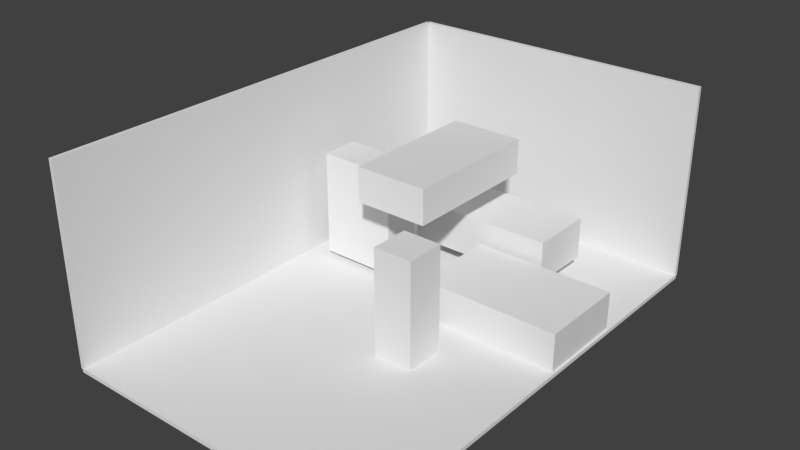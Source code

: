 # Source: scene.blend  (saved by Blender 2.76.0; exported with 4.5.12 LTS)
import bpy
from mathutils import Matrix  # noqa: F401  (used for matrix-valued properties, if any)

bpy.ops.wm.read_factory_settings(use_empty=True)
scene = bpy.context.scene
scene.name = 'Scene'

# ---- collections
col_collection_1 = bpy.data.collections.new('Collection 1'); scene.collection.children.link(col_collection_1)

# ---- world
world_world = bpy.data.worlds.new('World'); scene.world = world_world
world_world.color = (0.05088, 0.05088, 0.05088)
world_world.use_sun_shadow = False
world_world.sun_shadow_jitter_overblur = 0.0
world_world.cycles.sampling_method = 'MANUAL'
world_world.cycles.sample_map_resolution = 256

# ---- meshes
me_cube_009 = bpy.data.meshes.new('Cube.009')
me_cube_009.from_pydata([(-1.0, -1.0, -1.0), (-1.0, -1.0, 1.0), (-1.0, 1.0, -1.0), (-1.0, 1.0, 1.0), (1.0, -1.0, -1.0), (1.0, -1.0, 1.0), (1.0, 1.0, -1.0), (1.0, 1.0, 1.0)], [], [(1, 3, 2, 0), (3, 7, 6, 2), (7, 5, 4, 6), (5, 1, 0, 4), (0, 2, 6, 4), (5, 7, 3, 1)])
me_cube_009.use_remesh_preserve_volume = False
me_cube_009.use_remesh_preserve_attributes = False
me_cube_009.use_mirror_vertex_groups = False
me_cube_009.update()
me_cube_008 = bpy.data.meshes.new('Cube.008')
me_cube_008.from_pydata([(-1.0, -1.0, -1.0), (-1.0, -1.0, 1.0), (-1.0, 1.0, -1.0), (-1.0, 1.0, 1.0), (1.0, -1.0, -1.0), (1.0, -1.0, 1.0), (1.0, 1.0, -1.0), (1.0, 1.0, 1.0)], [], [(1, 3, 2, 0), (3, 7, 6, 2), (7, 5, 4, 6), (5, 1, 0, 4), (0, 2, 6, 4), (5, 7, 3, 1)])
me_cube_008.use_remesh_preserve_volume = False
me_cube_008.use_remesh_preserve_attributes = False
me_cube_008.use_mirror_vertex_groups = False
me_cube_008.update()
me_cube_007 = bpy.data.meshes.new('Cube.007')
me_cube_007.from_pydata([(-1.0, -1.0, -1.0), (-1.0, -1.0, 1.0), (-1.0, 1.0, -1.0), (-1.0, 1.0, 1.0), (1.0, -1.0, -1.0), (1.0, -1.0, 1.0), (1.0, 1.0, -1.0), (1.0, 1.0, 1.0)], [], [(1, 3, 2, 0), (3, 7, 6, 2), (7, 5, 4, 6), (5, 1, 0, 4), (0, 2, 6, 4), (5, 7, 3, 1)])
me_cube_007.use_remesh_preserve_volume = False
me_cube_007.use_remesh_preserve_attributes = False
me_cube_007.use_mirror_vertex_groups = False
me_cube_007.update()
me_cube_006 = bpy.data.meshes.new('Cube.006')
me_cube_006.from_pydata([(-1.0, -1.0, -1.0), (-1.0, -1.0, 1.0), (-1.0, 1.0, -1.0), (-1.0, 1.0, 1.0), (1.0, -1.0, -1.0), (1.0, -1.0, 1.0), (1.0, 1.0, -1.0), (1.0, 1.0, 1.0)], [], [(1, 3, 2, 0), (3, 7, 6, 2), (7, 5, 4, 6), (5, 1, 0, 4), (0, 2, 6, 4), (5, 7, 3, 1)])
me_cube_006.use_remesh_preserve_volume = False
me_cube_006.use_remesh_preserve_attributes = False
me_cube_006.use_mirror_vertex_groups = False
me_cube_006.update()
me_cube_005 = bpy.data.meshes.new('Cube.005')
me_cube_005.from_pydata([(-1.0, -1.0, -1.0), (-1.0, -1.0, 1.0), (-1.0, 1.0, -1.0), (-1.0, 1.0, 1.0), (1.0, -1.0, -1.0), (1.0, -1.0, 1.0), (1.0, 1.0, -1.0), (1.0, 1.0, 1.0)], [], [(1, 3, 2, 0), (3, 7, 6, 2), (7, 5, 4, 6), (5, 1, 0, 4), (0, 2, 6, 4), (5, 7, 3, 1)])
me_cube_005.use_remesh_preserve_volume = False
me_cube_005.use_remesh_preserve_attributes = False
me_cube_005.use_mirror_vertex_groups = False
me_cube_005.update()
me_cube_004 = bpy.data.meshes.new('Cube.004')
me_cube_004.from_pydata([(-1.0, -1.0, -1.0), (-1.0, -1.0, 1.0), (-1.0, 1.0, -1.0), (-1.0, 1.0, 1.0), (1.0, -1.0, -1.0), (1.0, -1.0, 1.0), (1.0, 1.0, -1.0), (1.0, 1.0, 1.0)], [], [(1, 3, 2, 0), (3, 7, 6, 2), (7, 5, 4, 6), (5, 1, 0, 4), (0, 2, 6, 4), (5, 7, 3, 1)])
me_cube_004.use_remesh_preserve_volume = False
me_cube_004.use_remesh_preserve_attributes = False
me_cube_004.use_mirror_vertex_groups = False
me_cube_004.update()
me_cube_003 = bpy.data.meshes.new('Cube.003')
me_cube_003.from_pydata([(-1.0, -1.0, -1.0), (-1.0, -1.0, 1.0), (-1.0, 1.0, -1.0), (-1.0, 1.0, 1.0), (1.0, -1.0, -1.0), (1.0, -1.0, 1.0), (1.0, 1.0, -1.0), (1.0, 1.0, 1.0)], [], [(1, 3, 2, 0), (3, 7, 6, 2), (7, 5, 4, 6), (5, 1, 0, 4), (0, 2, 6, 4), (5, 7, 3, 1)])
me_cube_003.use_remesh_preserve_volume = False
me_cube_003.use_remesh_preserve_attributes = False
me_cube_003.use_mirror_vertex_groups = False
me_cube_003.update()
me_cube_002 = bpy.data.meshes.new('Cube.002')
me_cube_002.from_pydata([(-1.0, -1.0, -1.0), (-1.0, -1.0, 1.0), (-1.0, 1.0, -1.0), (-1.0, 1.0, 1.0), (1.0, -1.0, -1.0), (1.0, -1.0, 1.0), (1.0, 1.0, -1.0), (1.0, 1.0, 1.0)], [], [(1, 3, 2, 0), (3, 7, 6, 2), (7, 5, 4, 6), (5, 1, 0, 4), (0, 2, 6, 4), (5, 7, 3, 1)])
me_cube_002.use_remesh_preserve_volume = False
me_cube_002.use_remesh_preserve_attributes = False
me_cube_002.use_mirror_vertex_groups = False
me_cube_002.update()

# ---- objects
ob_cube_4 = bpy.data.objects.new('Cube 4', me_cube_009)
ob_cube_3 = bpy.data.objects.new('Cube 3', me_cube_008)
ob_cube_0 = bpy.data.objects.new('Cube 0', me_cube_007)
ob_cube_2 = bpy.data.objects.new('Cube 2', me_cube_006)
ob_cube_1 = bpy.data.objects.new('Cube 1', me_cube_005)
ob_cube_xy_xwall = bpy.data.objects.new('Cube xy Xwall', me_cube_004)
ob_cube_zy_zwall = bpy.data.objects.new('Cube zy Zwall', me_cube_003)
ob_cube_xz_floor = bpy.data.objects.new('Cube xz Floor', me_cube_002)

# ---- transforms, parenting, visibility, modifiers, constraints
ob_cube_4.location = (-4.817, 3.477, 3.0)
ob_cube_4.scale = (2.001, 1.0, 2.726)
ob_cube_4.lineart.crease_threshold = 0.0
ob_cube_3.location = (-0.8643, 4.0, 6.019)
ob_cube_3.scale = (1.907, 3.676, 0.9044)
ob_cube_3.lineart.crease_threshold = 0.0
ob_cube_0.location = (2.107, -2.059, 2.718)
ob_cube_0.scale = (1.0, 1.0, 2.761)
ob_cube_0.lineart.crease_threshold = 0.0
ob_cube_2.location = (4.263, 3.099, 1.0)
ob_cube_2.scale = (3.635, 2.279, 1.0)
ob_cube_2.lineart.crease_threshold = 0.0
ob_cube_1.location = (0.2253, 7.351, 2.006)
ob_cube_1.scale = (3.79, 1.696, 1.074)
ob_cube_1.lineart.crease_threshold = 0.0
ob_cube_xy_xwall.location = (0.0, 12.0, 5.0)
ob_cube_xy_xwall.scale = (8.0, 0.1, 5.0)
ob_cube_xy_xwall.lineart.crease_threshold = 0.0
ob_cube_zy_zwall.location = (-8.0, 0.0, 5.0)
ob_cube_zy_zwall.scale = (0.1, 12.0, 5.0)
ob_cube_zy_zwall.lineart.crease_threshold = 0.0
ob_cube_xz_floor.location = (0.006823, -0.01332, -0.04588)
ob_cube_xz_floor.scale = (8.0, 12.0, 0.1)
ob_cube_xz_floor.lineart.crease_threshold = 0.0

# ---- collection membership
col_collection_1.objects.link(ob_cube_4)
col_collection_1.objects.link(ob_cube_3)
col_collection_1.objects.link(ob_cube_0)
col_collection_1.objects.link(ob_cube_2)
col_collection_1.objects.link(ob_cube_1)
col_collection_1.objects.link(ob_cube_xy_xwall)
col_collection_1.objects.link(ob_cube_zy_zwall)
col_collection_1.objects.link(ob_cube_xz_floor)

# ---- scene / render settings (as saved in the file)
scene.frame_start = 1; scene.frame_end = 250; scene.frame_set(0)
scene.render.engine = 'BLENDER_EEVEE_NEXT'
scene.render.resolution_percentage = 50
scene.render.dither_intensity = 0.0
scene.cycles.use_denoising = False
scene.cycles.samples = 10
scene.cycles.sampling_pattern = 'TABULATED_SOBOL'
scene.cycles.light_sampling_threshold = 0.0
scene.cycles.use_adaptive_sampling = False
scene.cycles.use_light_tree = False
scene.cycles.blur_glossy = 0.0
scene.cycles.pixel_filter_type = 'GAUSSIAN'
scene.cycles.sample_clamp_indirect = 0.0
scene.view_settings.view_transform = 'Standard'
bpy.context.view_layer.update()

# ---- added for rendering (the .blend has no active camera and no usable light): camera, sun
cam_auto = bpy.data.cameras.new('AutoCamera')
cam_auto.lens = 50.0
cam_auto.sensor_width = 36.0
cam_auto.clip_end = 1000.0
ob_auto_camera = bpy.data.objects.new('AutoCamera', cam_auto)
scene.collection.objects.link(ob_auto_camera)
ob_auto_camera.location = (28.3779, -34.066, 27.6666)
ob_auto_camera.rotation_euler = (1.09748, -7.21219e-08, 0.694738)
scene.camera = ob_auto_camera
light_auto_sun = bpy.data.lights.new('AutoSun', 'SUN')
light_auto_sun.energy = 3.0
light_auto_sun.angle = 0.0523599
ob_auto_sun = bpy.data.objects.new('AutoSun', light_auto_sun)
scene.collection.objects.link(ob_auto_sun)
ob_auto_sun.rotation_euler = (0.872665, 0.174533, 0.523599)
bpy.context.view_layer.update()
